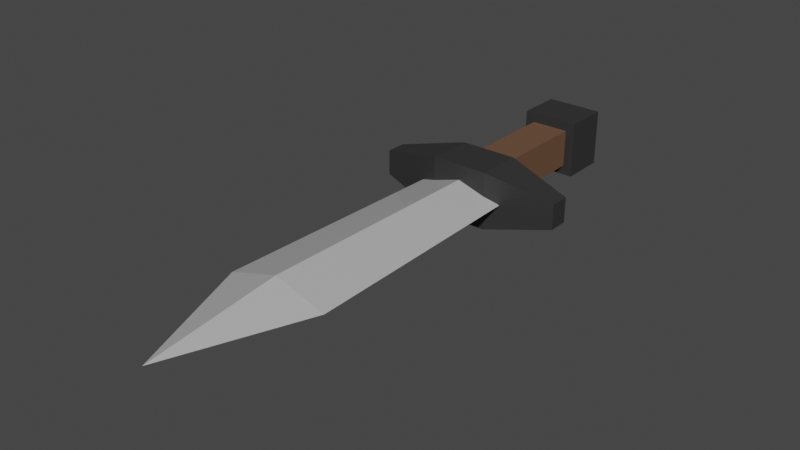 # Source: kingSword.blend  (saved by Blender 2.81.16; exported with 4.5.12 LTS)
import bpy
from mathutils import Matrix  # noqa: F401  (used for matrix-valued properties, if any)

bpy.ops.wm.read_factory_settings(use_empty=True)
scene = bpy.context.scene
scene.name = 'Scene'

# ---- collections
col_collection = bpy.data.collections.new('Collection'); scene.collection.children.link(col_collection)

# ---- materials (node trees are filled in below, after node groups)
mat_hilt = bpy.data.materials.new('Hilt')
mat_hilt.use_transparent_shadow = False
mat_guard = bpy.data.materials.new('Guard')
mat_guard.use_transparent_shadow = False
mat_blade = bpy.data.materials.new('Blade')
mat_blade.use_transparent_shadow = False

# ---- material node trees
mat_hilt.use_nodes = True; mat_hilt.node_tree.nodes.clear()
_N = mat_hilt.node_tree.nodes; _L = mat_hilt.node_tree.links
n0 = _N.new('ShaderNodeOutputMaterial'); n0.name = 'Material Output'; n0.location = (300, 300)
n1 = _N.new('ShaderNodeBsdfPrincipled'); n1.name = 'Principled BSDF'; n1.location = (10, 300)
n1.distribution = 'GGX'
n1.subsurface_method = 'BURLEY'
n1.inputs[0].default_value = (0.1473, 0.08071, 0.04897, 1.0)
n1.inputs[2].default_value = 1.0
n1.inputs[3].default_value = 1.45
n1.inputs[13].default_value = 0.0
n1.inputs[27].default_value = (0.0, 0.0, 0.0, 1.0)
n1.inputs[28].default_value = 1.0
_L.new(n1.outputs[0], n0.inputs[0])
n0.is_active_output = True
mat_guard.use_nodes = True; mat_guard.node_tree.nodes.clear()
_N = mat_guard.node_tree.nodes; _L = mat_guard.node_tree.links
n0 = _N.new('ShaderNodeOutputMaterial'); n0.name = 'Material Output'; n0.location = (300, 300)
n1 = _N.new('ShaderNodeBsdfPrincipled'); n1.name = 'Principled BSDF'; n1.location = (10, 300)
n1.distribution = 'GGX'
n1.subsurface_method = 'BURLEY'
n1.inputs[0].default_value = (0.03106, 0.03106, 0.03106, 1.0)
n1.inputs[3].default_value = 1.45
n1.inputs[27].default_value = (0.0, 0.0, 0.0, 1.0)
n1.inputs[28].default_value = 1.0
_L.new(n1.outputs[0], n0.inputs[0])
n0.is_active_output = True
mat_blade.use_nodes = True; mat_blade.node_tree.nodes.clear()
_N = mat_blade.node_tree.nodes; _L = mat_blade.node_tree.links
n0 = _N.new('ShaderNodeOutputMaterial'); n0.name = 'Material Output'; n0.location = (300, 300)
n1 = _N.new('ShaderNodeBsdfPrincipled'); n1.name = 'Principled BSDF'; n1.location = (10, 300)
n1.distribution = 'GGX'
n1.subsurface_method = 'BURLEY'
n1.inputs[0].default_value = (0.4969, 0.4969, 0.4969, 1.0)
n1.inputs[2].default_value = 0.0
n1.inputs[3].default_value = 1.45
n1.inputs[13].default_value = 1.0
n1.inputs[27].default_value = (0.0, 0.0, 0.0, 1.0)
n1.inputs[28].default_value = 1.0
_L.new(n1.outputs[0], n0.inputs[0])
n0.is_active_output = True

# ---- world
world_world = bpy.data.worlds.new('World'); scene.world = world_world
world_world.use_nodes = True; world_world.node_tree.nodes.clear()
_N = world_world.node_tree.nodes; _L = world_world.node_tree.links
n0 = _N.new('ShaderNodeOutputWorld'); n0.name = 'World Output'; n0.location = (300, 300)
n1 = _N.new('ShaderNodeBackground'); n1.name = 'Background'; n1.location = (10, 300)
n1.inputs[0].default_value = (0.05088, 0.05088, 0.05088, 1.0)
_L.new(n1.outputs[0], n0.inputs[0])
n0.is_active_output = True
world_world.color = (0.05088, 0.05088, 0.05088)
world_world.use_sun_shadow = False
world_world.sun_shadow_jitter_overblur = 0.0

# ---- meshes
me_cube_004 = bpy.data.meshes.new('Cube.004')
me_cube_004.from_pydata([(-0.0625, -0.25, -0.0625), (-0.0625, -0.25, 0.0625), (-0.0625, 0.25, -0.0625), (-0.0625, 0.25, 0.0625), (0.0625, -0.25, -0.0625), (0.0625, -0.25, 0.0625), (0.0625, 0.25, -0.0625), (0.0625, 0.25, 0.0625), (-0.0625, -0.25, -0.0625), (-0.0625, -0.25, 0.0625), (0.0625, -0.25, 0.0625), (0.0625, -0.25, -0.0625)], [], [(0, 1, 3, 2), (2, 3, 7, 6), (6, 7, 5, 4), (1, 0, 8, 9), (2, 6, 4, 0), (7, 3, 1, 5), (11, 10, 9, 8), (0, 4, 11, 8), (5, 1, 9, 10), (4, 5, 10, 11)])
_uv = me_cube_004.uv_layers.new(name='UVMap')
_uv.uv.foreach_set('vector', [0.375, 0.0, 0.625, 0.0, 0.625, 0.25, 0.375, 0.25, 0.375, 0.25, 0.625, 0.25, 0.625, 0.5, 0.375, 0.5, 0.375, 0.5, 0.625, 0.5, 0.625, 0.75, 0.375, 0.75, 0.625, 0.0, 0.375, 0.0, 0.375, 0.0, 0.625, 0.0, 0.125, 0.5, 0.375, 0.5, 0.375, 0.75, 0.125, 0.75, 0.625, 0.5, 0.875, 0.5, 0.875, 0.75, 0.625, 0.75, 0.375, 0.75, 0.625, 0.75, 0.625, 1.0, 0.375, 1.0, 0.125, 0.75, 0.375, 0.75, 0.375, 0.75, 0.125, 0.75, 0.625, 0.75, 0.875, 0.75, 0.875, 0.75, 0.625, 0.75, 0.375, 0.75, 0.625, 0.75, 0.625, 0.75, 0.375, 0.75])
me_cube_004.materials.append(mat_hilt)
me_cube_004.use_remesh_fix_poles = True
me_cube_004.use_remesh_preserve_attributes = False
me_cube_004.use_mirror_vertex_groups = False
me_cube_004.update()
me_cube_009 = bpy.data.meshes.new('Cube.009')
me_cube_009.from_pydata([(-0.09375, -0.075, -0.09375), (-0.09375, -0.075, 0.09375), (-0.09375, 0.075, -0.09375), (-0.09375, 0.075, 0.09375), (0.09375, -0.075, -0.09375), (0.09375, -0.075, 0.09375), (0.09375, 0.075, -0.09375), (0.09375, 0.075, 0.09375), (-0.09375, -0.075, -0.09375), (-0.09375, -0.075, 0.09375), (0.09375, -0.075, 0.09375), (0.09375, -0.075, -0.09375)], [], [(0, 1, 3, 2), (2, 3, 7, 6), (6, 7, 5, 4), (1, 0, 8, 9), (2, 6, 4, 0), (7, 3, 1, 5), (11, 10, 9, 8), (0, 4, 11, 8), (5, 1, 9, 10), (4, 5, 10, 11)])
_uv = me_cube_009.uv_layers.new(name='UVMap')
_uv.uv.foreach_set('vector', [0.375, 0.0, 0.625, 0.0, 0.625, 0.25, 0.375, 0.25, 0.375, 0.25, 0.625, 0.25, 0.625, 0.5, 0.375, 0.5, 0.375, 0.5, 0.625, 0.5, 0.625, 0.75, 0.375, 0.75, 0.625, 0.0, 0.375, 0.0, 0.375, 0.0, 0.625, 0.0, 0.125, 0.5, 0.375, 0.5, 0.375, 0.75, 0.125, 0.75, 0.625, 0.5, 0.875, 0.5, 0.875, 0.75, 0.625, 0.75, 0.375, 0.75, 0.625, 0.75, 0.625, 1.0, 0.375, 1.0, 0.125, 0.75, 0.375, 0.75, 0.375, 0.75, 0.125, 0.75, 0.625, 0.75, 0.875, 0.75, 0.875, 0.75, 0.625, 0.75, 0.375, 0.75, 0.625, 0.75, 0.625, 0.75, 0.375, 0.75])
me_cube_009.materials.append(mat_guard)
me_cube_009.use_remesh_fix_poles = True
me_cube_009.use_remesh_preserve_attributes = False
me_cube_009.use_mirror_vertex_groups = False
me_cube_009.update()
me_cube_010 = bpy.data.meshes.new('Cube.010')
me_cube_010.from_pydata([(-0.09375, -0.075, -0.09375), (-0.09375, -0.075, 0.09375), (-0.09375, 0.075, -0.09375), (-0.09375, 0.075, 0.09375), (0.09375, -0.075, -0.09375), (0.09375, -0.075, 0.09375), (0.09375, 0.075, -0.09375), (0.09375, 0.075, 0.09375), (-0.09375, -0.075, -0.09375), (-0.09375, -0.075, 0.09375), (0.09375, -0.075, 0.09375), (0.09375, -0.075, -0.09375), (-0.3117, -0.03296, -0.0412), (-0.3117, -0.03296, 0.0412), (-0.3117, 0.03296, 0.0412), (-0.3117, 0.03296, -0.0412), (0.3117, 0.03296, -0.0412), (0.3117, 0.03296, 0.0412), (0.3117, -0.03296, 0.0412), (0.3117, -0.03296, -0.0412)], [], [(2, 3, 7, 6), (1, 0, 8, 9), (2, 6, 4, 0), (7, 3, 1, 5), (11, 10, 9, 8), (0, 4, 11, 8), (5, 1, 9, 10), (4, 5, 10, 11), (12, 13, 14, 15), (1, 13, 12, 0), (3, 14, 13, 1), (2, 15, 14, 3), (0, 12, 15, 2), (16, 17, 18, 19), (7, 17, 16, 6), (5, 18, 17, 7), (4, 19, 18, 5), (6, 16, 19, 4)])
_uv = me_cube_010.uv_layers.new(name='UVMap')
_uv.uv.foreach_set('vector', [0.375, 0.25, 0.625, 0.25, 0.625, 0.5, 0.375, 0.5, 0.625, 0.0, 0.375, 0.0, 0.375, 0.0, 0.625, 0.0, 0.125, 0.5, 0.375, 0.5, 0.375, 0.75, 0.125, 0.75, 0.625, 0.5, 0.875, 0.5, 0.875, 0.75, 0.625, 0.75, 0.375, 0.75, 0.625, 0.75, 0.625, 1.0, 0.375, 1.0, 0.125, 0.75, 0.375, 0.75, 0.375, 0.75, 0.125, 0.75, 0.625, 0.75, 0.875, 0.75, 0.875, 0.75, 0.625, 0.75, 0.375, 0.75, 0.625, 0.75, 0.625, 0.75, 0.375, 0.75, 0.375, 0.0, 0.625, 0.0, 0.625, 0.25, 0.375, 0.25, 0.625, 0.0, 0.625, 0.0, 0.375, 0.0, 0.375, 0.0, 0.625, 0.25, 0.625, 0.25, 0.625, 0.0, 0.625, 0.0, 0.375, 0.25, 0.375, 0.25, 0.625, 0.25, 0.625, 0.25, 0.375, 0.0, 0.375, 0.0, 0.375, 0.25, 0.375, 0.25, 0.375, 0.5, 0.625, 0.5, 0.625, 0.75, 0.375, 0.75, 0.625, 0.5, 0.625, 0.5, 0.375, 0.5, 0.375, 0.5, 0.625, 0.75, 0.625, 0.75, 0.625, 0.5, 0.625, 0.5, 0.375, 0.75, 0.375, 0.75, 0.625, 0.75, 0.625, 0.75, 0.375, 0.5, 0.375, 0.5, 0.375, 0.75, 0.375, 0.75])
me_cube_010.materials.append(mat_guard)
me_cube_010.use_remesh_fix_poles = True
me_cube_010.use_remesh_preserve_attributes = False
me_cube_010.use_mirror_vertex_groups = False
me_cube_010.update()
me_cube_011 = bpy.data.meshes.new('Cube.011')
me_cube_011.from_pydata([(-0.1676, -0.7165, -2.147e-09), (-7.065e-09, -0.7165, 0.05094), (-0.1453, 0.06504, -1.861e-09), (-6.123e-09, 0.06504, 0.04415), (7.065e-09, -0.7165, -0.05094), (0.1676, -0.7165, 2.147e-09), (6.123e-09, 0.06504, -0.04415), (0.1453, 0.06504, 1.861e-09), (4.119e-10, -1.15, 0.0)], [], [(0, 1, 3, 2), (2, 3, 7, 6), (6, 7, 5, 4), (1, 0, 8), (2, 6, 4, 0), (7, 3, 1, 5), (0, 4, 8), (5, 1, 8), (4, 5, 8)])
_uv = me_cube_011.uv_layers.new(name='UVMap')
_uv.uv.foreach_set('vector', [0.375, 0.0, 0.625, 0.0, 0.625, 0.25, 0.375, 0.25, 0.375, 0.25, 0.625, 0.25, 0.625, 0.5, 0.375, 0.5, 0.375, 0.5, 0.625, 0.5, 0.625, 0.75, 0.375, 0.75, 0.625, 0.0, 0.375, 0.0, 0.625, 0.0, 0.125, 0.5, 0.375, 0.5, 0.375, 0.75, 0.125, 0.75, 0.625, 0.5, 0.875, 0.5, 0.875, 0.75, 0.625, 0.75, 0.125, 0.75, 0.375, 0.75, 0.125, 0.75, 0.625, 0.75, 0.875, 0.75, 0.625, 0.75, 0.375, 0.75, 0.625, 0.75, 0.375, 0.75])
me_cube_011.materials.append(mat_blade)
me_cube_011.use_remesh_fix_poles = True
me_cube_011.use_remesh_preserve_attributes = False
me_cube_011.use_mirror_vertex_groups = False
me_cube_011.update()

# ---- objects
ob_hilt = bpy.data.objects.new('Hilt', me_cube_004)
ob_pommel = bpy.data.objects.new('Pommel', me_cube_009)
ob_guard = bpy.data.objects.new('Guard', me_cube_010)
ob_blade = bpy.data.objects.new('Blade', me_cube_011)

# ---- transforms, parenting, visibility, modifiers, constraints
ob_hilt.location = (0.0, 0.0, 0.0)
ob_hilt.lineart.crease_threshold = 0.0
ob_pommel.location = (0.0, 0.2549, 0.0)
ob_pommel.lineart.crease_threshold = 0.0
ob_guard.location = (0.0, -0.2451, 0.0)
ob_guard.lineart.crease_threshold = 0.0
ob_blade.location = (0.0, -0.3773, 0.0)
ob_blade.lineart.crease_threshold = 0.0

# ---- collection membership
col_collection.objects.link(ob_hilt)
col_collection.objects.link(ob_pommel)
col_collection.objects.link(ob_guard)
col_collection.objects.link(ob_blade)

# ---- scene / render settings (as saved in the file)
scene.frame_start = 1; scene.frame_end = 250; scene.frame_set(0)
scene.render.engine = 'BLENDER_EEVEE_NEXT'
scene.cycles.use_denoising = False
scene.cycles.samples = 128
scene.cycles.sampling_pattern = 'TABULATED_SOBOL'
scene.cycles.use_adaptive_sampling = False
scene.cycles.use_light_tree = False
scene.view_settings.view_transform = 'Filmic'
bpy.context.view_layer.update()

# ---- added for rendering (the .blend has no active camera and no usable light): camera, sun
cam_auto = bpy.data.cameras.new('AutoCamera')
cam_auto.lens = 50.0
cam_auto.sensor_width = 36.0
cam_auto.clip_end = 1000.0
ob_auto_camera = bpy.data.objects.new('AutoCamera', cam_auto)
scene.collection.objects.link(ob_auto_camera)
ob_auto_camera.location = (1.82097, -2.78396, 1.45678)
ob_auto_camera.rotation_euler = (1.09748, -7.21219e-08, 0.694738)
scene.camera = ob_auto_camera
light_auto_sun = bpy.data.lights.new('AutoSun', 'SUN')
light_auto_sun.energy = 3.0
light_auto_sun.angle = 0.0523599
ob_auto_sun = bpy.data.objects.new('AutoSun', light_auto_sun)
scene.collection.objects.link(ob_auto_sun)
ob_auto_sun.rotation_euler = (0.872665, 0.174533, 0.523599)
bpy.context.view_layer.update()
